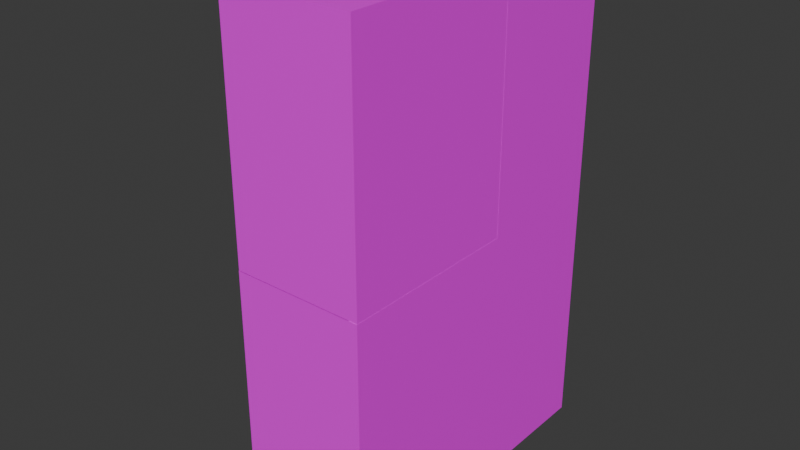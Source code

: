 # Source: Armario_de_Roupa.blend  (saved by Blender 5.0.119; exported with 4.5.12 LTS)
import bpy
from mathutils import Matrix  # noqa: F401  (used for matrix-valued properties, if any)

bpy.ops.wm.read_factory_settings(use_empty=True)
scene = bpy.context.scene
scene.name = 'Scene'

# ---- collections
col_collection = bpy.data.collections.new('Collection'); scene.collection.children.link(col_collection)

# ---- images (referenced by path relative to the original .blend; pixels are not part of the script)
import os
ASSET_DIR = os.environ.get("B2B_ASSET_DIR", "")  # directory of the original .blend (textures are referenced by path, not embedded)
HERE = os.path.dirname(os.path.abspath(__file__))  # packed textures are extracted next to this script under _unpacked/

def load_image(name, relpath, width, height, colorspace="sRGB"):
    """Load a texture the original file referenced (path relative to the .blend, or extracted next to this script)."""
    p = next((c for c in (os.path.join(HERE, relpath), os.path.join(ASSET_DIR, relpath)) if relpath and os.path.exists(c)), "")
    if p:
        img = bpy.data.images.load(p, check_existing=True)
        img.name = name
    else:  # same state as the original file: an image datablock whose file is absent (Cycles renders it pink)
        img = bpy.data.images.new(name, width, height)
        img.source = "FILE"
        img.filepath = "//" + (relpath or name)
    img.colorspace_settings.name = colorspace
    return img
img_armario_base_color = load_image('Armario Base Color', 'Armario Base Color.png', 1024, 1024, 'sRGB')
img_suporte_base_color = load_image('Suporte Base Color', 'Suporte Base Color.png', 1024, 1024, 'sRGB')
img_cabide_base_color = load_image('Cabide Base Color', 'Cabide Base Color.png', 1024, 1024, 'sRGB')
img_cabide_2_base_color = load_image('Cabide 2 Base Color', 'Cabide 2 Base Color.png', 1024, 1024, 'sRGB')
img_cabide_3_base_color = load_image('Cabide 3 Base Color', 'Cabide 3 Base Color.png', 1024, 1024, 'sRGB')
img_camisa_1_base_color = load_image('Camisa 1 Base Color', 'Camisa 1 Base Color.png', 1024, 1024, 'sRGB')
img_camisa_2_base_color = load_image('Camisa 2 Base Color', 'Camisa 2 Base Color.png', 1024, 1024, 'sRGB')
img_camisa_3_base_color = load_image('Camisa 3 Base Color', 'Camisa 3 Base Color.png', 1024, 1024, 'sRGB')

# ---- materials (node trees are filled in below, after node groups)
mat_material = bpy.data.materials.new('Material')
mat_material_004 = bpy.data.materials.new('Material.004')
mat_material_007 = bpy.data.materials.new('Material.007')
mat_material_006 = bpy.data.materials.new('Material.006')
mat_material_005 = bpy.data.materials.new('Material.005')
mat_material_002 = bpy.data.materials.new('Material.002')
mat_material_003 = bpy.data.materials.new('Material.003')
mat_material_001 = bpy.data.materials.new('Material.001')

# ---- material node trees
mat_material.use_nodes = True; mat_material.node_tree.nodes.clear()
_N = mat_material.node_tree.nodes; _L = mat_material.node_tree.links
n0 = _N.new('ShaderNodeBsdfPrincipled'); n0.name = 'Principled BSDF'; n0.location = (-200, 100)
n1 = _N.new('ShaderNodeOutputMaterial'); n1.name = 'Material Output'; n1.location = (200, 100)
n2 = _N.new('ShaderNodeTexImage'); n2.name = 'Image Texture'; n2.location = (-490, 75)
n2.image = img_armario_base_color
n2.interpolation = 'Closest'
_L.new(n0.outputs[0], n1.inputs[0])
_L.new(n2.outputs[0], n0.inputs[0])
n1.is_active_output = True
mat_material_004.use_nodes = True; mat_material_004.node_tree.nodes.clear()
_N = mat_material_004.node_tree.nodes; _L = mat_material_004.node_tree.links
n0 = _N.new('ShaderNodeBsdfPrincipled'); n0.name = 'Principled BSDF'; n0.location = (-200, 100)
n1 = _N.new('ShaderNodeOutputMaterial'); n1.name = 'Material Output'; n1.location = (200, 100)
n2 = _N.new('ShaderNodeTexImage'); n2.name = 'Image Texture'; n2.location = (-490, 75)
n2.image = img_suporte_base_color
n2.interpolation = 'Closest'
_L.new(n0.outputs[0], n1.inputs[0])
_L.new(n2.outputs[0], n0.inputs[0])
n1.is_active_output = True
mat_material_007.use_nodes = True; mat_material_007.node_tree.nodes.clear()
_N = mat_material_007.node_tree.nodes; _L = mat_material_007.node_tree.links
n0 = _N.new('ShaderNodeBsdfPrincipled'); n0.name = 'Principled BSDF'; n0.location = (-200, 100)
n1 = _N.new('ShaderNodeOutputMaterial'); n1.name = 'Material Output'; n1.location = (200, 100)
n2 = _N.new('ShaderNodeTexImage'); n2.name = 'Image Texture'; n2.location = (-490, 75)
n2.image = img_cabide_base_color
_L.new(n0.outputs[0], n1.inputs[0])
_L.new(n2.outputs[0], n0.inputs[0])
n1.is_active_output = True
mat_material_006.use_nodes = True; mat_material_006.node_tree.nodes.clear()
_N = mat_material_006.node_tree.nodes; _L = mat_material_006.node_tree.links
n0 = _N.new('ShaderNodeBsdfPrincipled'); n0.name = 'Principled BSDF'; n0.location = (-200, 100)
n1 = _N.new('ShaderNodeOutputMaterial'); n1.name = 'Material Output'; n1.location = (200, 100)
n2 = _N.new('ShaderNodeTexImage'); n2.name = 'Image Texture'; n2.location = (-490, 75)
n2.image = img_cabide_2_base_color
_L.new(n0.outputs[0], n1.inputs[0])
_L.new(n2.outputs[0], n0.inputs[0])
n1.is_active_output = True
mat_material_005.use_nodes = True; mat_material_005.node_tree.nodes.clear()
_N = mat_material_005.node_tree.nodes; _L = mat_material_005.node_tree.links
n0 = _N.new('ShaderNodeBsdfPrincipled'); n0.name = 'Principled BSDF'; n0.location = (-200, 100)
n1 = _N.new('ShaderNodeOutputMaterial'); n1.name = 'Material Output'; n1.location = (200, 100)
n2 = _N.new('ShaderNodeTexImage'); n2.name = 'Image Texture'; n2.location = (-490, 75)
n2.image = img_cabide_3_base_color
_L.new(n0.outputs[0], n1.inputs[0])
_L.new(n2.outputs[0], n0.inputs[0])
n1.is_active_output = True
mat_material_002.use_nodes = True; mat_material_002.node_tree.nodes.clear()
_N = mat_material_002.node_tree.nodes; _L = mat_material_002.node_tree.links
n0 = _N.new('ShaderNodeBsdfPrincipled'); n0.name = 'Principled BSDF'; n0.location = (-200, 100)
n1 = _N.new('ShaderNodeOutputMaterial'); n1.name = 'Material Output'; n1.location = (200, 100)
n2 = _N.new('ShaderNodeTexImage'); n2.name = 'Image Texture'; n2.location = (-490, 75)
n2.image = img_camisa_1_base_color
n2.interpolation = 'Closest'
_L.new(n0.outputs[0], n1.inputs[0])
_L.new(n2.outputs[0], n0.inputs[0])
n1.is_active_output = True
mat_material_003.use_nodes = True; mat_material_003.node_tree.nodes.clear()
_N = mat_material_003.node_tree.nodes; _L = mat_material_003.node_tree.links
n0 = _N.new('ShaderNodeBsdfPrincipled'); n0.name = 'Principled BSDF'; n0.location = (-200, 100)
n1 = _N.new('ShaderNodeOutputMaterial'); n1.name = 'Material Output'; n1.location = (200, 100)
n2 = _N.new('ShaderNodeTexImage'); n2.name = 'Image Texture'; n2.location = (-490, 75)
n2.image = img_camisa_2_base_color
n2.interpolation = 'Closest'
_L.new(n0.outputs[0], n1.inputs[0])
_L.new(n2.outputs[0], n0.inputs[0])
n1.is_active_output = True
mat_material_001.use_nodes = True; mat_material_001.node_tree.nodes.clear()
_N = mat_material_001.node_tree.nodes; _L = mat_material_001.node_tree.links
n0 = _N.new('ShaderNodeBsdfPrincipled'); n0.name = 'Principled BSDF'; n0.location = (-200, 100)
n1 = _N.new('ShaderNodeOutputMaterial'); n1.name = 'Material Output'; n1.location = (200, 100)
n2 = _N.new('ShaderNodeTexImage'); n2.name = 'Image Texture'; n2.location = (-490, 75)
n2.image = img_camisa_3_base_color
n2.interpolation = 'Closest'
_L.new(n0.outputs[0], n1.inputs[0])
_L.new(n2.outputs[0], n0.inputs[0])
n1.is_active_output = True

# ---- world
world_world = bpy.data.worlds.new('World'); scene.world = world_world
world_world.use_nodes = True; world_world.node_tree.nodes.clear()
_N = world_world.node_tree.nodes; _L = world_world.node_tree.links
n0 = _N.new('ShaderNodeOutputWorld'); n0.name = 'World Output'; n0.location = (300, 300)
n1 = _N.new('ShaderNodeBackground'); n1.name = 'Background'; n1.location = (10, 300)
n1.inputs[0].default_value = (0.05088, 0.05088, 0.05088, 1.0)
_L.new(n1.outputs[0], n0.inputs[0])
n0.is_active_output = True
world_world.color = (0.05088, 0.05088, 0.05088)
world_world.use_sun_shadow = False
world_world.sun_shadow_jitter_overblur = 0.0

# ---- meshes
me_cube_001 = bpy.data.meshes.new('Cube.001')
me_cube_001.from_pydata([(-1.0, -1.0, -1.0), (-1.0, -1.0, 3.014), (-1.0, 1.0, -1.0), (-1.0, 1.0, 3.014), (1.0, -1.0, -1.0), (1.0, -1.0, 3.014), (1.0, 1.0, -1.0), (1.0, 1.0, 3.014), (-1.0, -1.0, 0.9274), (-1.0, -1.0, 1.132), (-1.0, 1.0, 1.132), (-1.0, 1.0, 0.9274), (1.0, 1.0, 1.132), (1.0, 1.0, 0.9274), (1.0, -1.0, 1.132), (1.0, -1.0, 0.9274), (-1.0, -1.0, 3.169), (-1.0, 1.0, 3.169), (1.0, 1.0, 3.169), (1.0, -1.0, 3.169), (-1.0, -4.005, 1.132), (-1.0, -4.005, 3.014), (1.0, -4.005, 0.9274), (1.0, -4.005, -1.0), (-1.0, -4.005, -1.0), (1.0, -4.005, 3.014), (-1.0, -4.005, 0.9274), (1.0, -4.005, 1.132), (-1.0, 1.215, 0.9274), (-1.0, 1.215, -1.0), (1.0, 1.215, -1.0), (-1.0, 1.215, 3.014), (1.0, 1.215, 3.014), (1.0, 1.215, 0.9274), (-1.0, 1.215, 1.132), (1.0, 1.215, 1.132), (-1.0, 1.0, -1.199), (-1.0, -1.0, -1.199), (1.0, 1.0, -1.199), (1.0, -1.0, -1.199), (-1.0, -4.005, -1.199), (1.0, -4.005, -1.199), (1.0, 1.215, -1.199), (-1.0, 1.215, -1.199), (1.142, 1.0, 0.9274), (1.142, 1.0, -1.0), (1.142, -1.0, -1.0), (1.142, 1.0, 3.014), (1.142, -1.0, 3.014), (1.142, -1.0, 0.9274), (1.142, 1.0, -1.199), (1.142, 1.0, 1.132), (1.142, -1.0, 1.132), (1.142, 1.0, 3.169), (1.142, -1.0, 3.169), (1.142, -4.005, 0.9274), (1.142, -4.005, -1.0), (1.142, -4.005, 3.014), (1.142, -4.005, 1.132), (1.142, 1.215, 0.9274), (1.142, 1.215, -1.0), (1.142, 1.215, 3.014), (1.142, 1.215, 1.132), (1.142, -1.0, -1.199), (1.142, -4.005, -1.199), (1.142, 1.215, -1.199), (1.0, -4.0, 3.014), (-1.0, -4.0, 3.014), (1.0, -4.0, 3.184), (-1.0, -4.0, 3.184), (-1.0, 1.215, 3.014), (1.0, 1.215, 3.014), (-1.0, 1.215, 3.169), (1.0, 1.215, 3.169), (1.142, 1.0, 3.014), (1.142, 1.0, 3.169), (1.142, 1.215, 3.014), (1.142, 1.215, 3.169), (1.14, -1.0, 3.014), (1.14, -1.0, 3.169), (1.14, -4.0, 3.014), (1.14, -4.0, 3.169), (1.0, -1.0, 6.995), (1.142, -1.0, 6.995), (1.142, 1.0, 6.995), (1.0, 1.0, 6.995), (1.0, -4.0, 6.995), (1.0, 1.215, 6.995), (1.142, 1.215, 6.995), (1.142, 1.0, 6.995), (1.14, -1.0, 6.995), (1.14, -4.0, 6.995), (1.0, -4.0, 6.995), (-1.0, -4.0, 6.995), (-1.0, -3.888, 3.205), (-1.0, -3.888, 3.014), (1.0, -3.888, 3.014), (1.0, -3.888, 3.205), (1.14, -3.888, 3.014), (1.14, -3.888, 3.169), (1.0, -3.888, 6.995), (1.14, -3.888, 6.995), (-1.0, -3.888, 6.995), (1.0, -3.888, 6.995), (-1.0, 1.0, 6.991), (1.0, 1.0, 6.991), (-1.0, 1.215, 6.991), (1.0, 1.215, 6.991), (-1.0, 1.0, 6.89), (-1.0, 1.215, 6.89), (1.0, 1.215, 6.89), (1.0, 1.0, 6.89), (1.0, -4.0, 6.891), (-1.0, -4.0, 6.891), (1.0, -3.888, 6.891), (-1.0, -3.888, 6.891)], [], [(10, 34, 28, 11), (23, 41, 64, 56), (0, 2, 36, 37), (29, 30, 42, 43), (17, 72, 70, 3), (9, 20, 21, 1), (0, 24, 26, 8), (27, 22, 55, 58), (38, 42, 65, 50), (33, 59, 60, 30), (25, 27, 58, 57), (8, 9, 10, 11), (13, 15, 8, 11), (14, 12, 10, 9), (18, 17, 16, 19), (5, 48, 54, 19), (1, 16, 17, 3), (95, 67, 69, 94), (27, 25, 21, 20), (23, 22, 26, 24), (22, 27, 20, 26), (41, 39, 63, 64), (8, 26, 20, 9), (95, 96, 66, 67), (7, 47, 61, 32), (18, 7, 47, 53), (34, 31, 32, 35), (29, 28, 33, 30), (28, 34, 35, 33), (35, 62, 59, 33), (5, 25, 57, 48), (7, 3, 31, 32), (3, 31, 34, 10), (11, 28, 29, 2), (7, 3, 10, 12), (6, 13, 11, 2), (39, 41, 40, 37), (36, 38, 39, 37), (36, 43, 42, 38), (32, 61, 62, 35), (23, 24, 40, 41), (2, 29, 43, 36), (24, 0, 37, 40), (42, 30, 60, 65), (2, 0, 4, 6), (4, 0, 24, 23), (51, 47, 48, 52), (45, 44, 49, 46), (44, 51, 52, 49), (45, 60, 59, 44), (44, 59, 62, 51), (47, 53, 54, 48), (52, 58, 55, 49), (49, 55, 56, 46), (48, 57, 58, 52), (60, 45, 50, 65), (51, 62, 61, 47), (45, 46, 63, 50), (46, 56, 64, 63), (22, 23, 56, 55), (39, 38, 50, 63), (54, 53, 84, 83), (13, 6, 4, 15), (19, 18, 12, 14), (5, 4, 23, 25), (66, 68, 69, 67), (94, 69, 68, 97), (96, 66, 80, 98), (70, 72, 73, 71), (109, 108, 104, 106), (3, 7, 71, 70), (71, 73, 77, 76), (74, 76, 77, 75), (7, 71, 76, 74), (18, 7, 74, 75), (75, 77, 88, 89), (99, 81, 80, 98), (66, 80, 81, 68), (19, 5, 78, 79), (19, 54, 83, 82), (3, 7, 5, 1), (82, 83, 84, 85), (87, 85, 89, 88), (100, 101, 90, 82), (18, 19, 82, 85), (18, 75, 89, 85), (68, 81, 91, 86), (53, 18, 85, 84), (77, 73, 87, 88), (99, 79, 90, 101), (97, 68, 86, 100), (79, 19, 82, 90), (73, 18, 85, 87), (112, 92, 93, 113), (19, 97, 100, 82), (81, 99, 101, 91), (86, 91, 101, 100), (79, 99, 98, 78), (5, 96, 98, 78), (16, 94, 97, 19), (1, 5, 96, 95), (1, 95, 94, 16), (114, 115, 102, 103), (92, 103, 102, 93), (113, 93, 102, 115), (105, 107, 106, 104), (110, 109, 106, 107), (111, 110, 107, 105), (108, 111, 105, 104), (103, 105, 104, 102), (17, 18, 111, 108), (18, 73, 110, 111), (73, 72, 109, 110), (72, 17, 108, 109), (69, 113, 115, 94), (97, 94, 115, 114), (68, 112, 113, 69), (108, 111, 114, 115), (102, 104, 108, 115)])
_uv = me_cube_001.uv_layers.new(name='UVMap')
_uv.uv.foreach_set('vector', [0.3565, 0.3129, 0.3565, 0.3037, 0.3653, 0.3037, 0.3653, 0.3129, 0.704, 0.1891, 0.704, 0.1976, 0.698, 0.1976, 0.698, 0.1891, 0.4476, 0.3983, 0.4476, 0.3129, 0.456, 0.3129, 0.456, 0.3983, 0.01776, 0.8327, 0.1032, 0.8327, 0.1032, 0.8412, 0.01776, 0.8412, 0.02438, 0.6167, 0.02438, 0.6258, 0.01776, 0.6258, 0.01776, 0.6167, 0.3565, 0.3983, 0.3565, 0.5265, 0.2762, 0.5265, 0.2762, 0.3983, 0.4476, 0.3983, 0.4476, 0.5265, 0.3653, 0.5265, 0.3653, 0.3983, 0.704, 0.09813, 0.704, 0.1068, 0.698, 0.1068, 0.698, 0.09813, 0.4976, 0.7243, 0.4976, 0.7334, 0.4916, 0.7334, 0.4916, 0.7243, 0.1032, 0.7504, 0.1092, 0.7504, 0.1092, 0.8327, 0.1032, 0.8327, 0.704, 0.01776, 0.704, 0.09813, 0.698, 0.09813, 0.698, 0.01776, 0.3653, 0.3983, 0.3565, 0.3983, 0.3565, 0.3129, 0.3653, 0.3129, 0.577, 0.8544, 0.4916, 0.8544, 0.4916, 0.769, 0.577, 0.769, 0.3616, 0.8967, 0.2762, 0.8967, 0.2762, 0.8113, 0.3616, 0.8113, 0.7395, 0.5106, 0.8249, 0.5106, 0.8249, 0.596, 0.7395, 0.596, 0.4478, 0.7321, 0.4418, 0.7321, 0.4418, 0.7255, 0.4478, 0.7255, 0.01776, 0.5313, 0.02438, 0.5313, 0.02438, 0.6167, 0.01776, 0.6167, 0.01776, 0.4079, 0.01776, 0.4032, 0.02502, 0.4032, 0.02591, 0.4079, 0.704, 0.09813, 0.704, 0.01776, 0.7894, 0.01776, 0.7894, 0.09813, 0.704, 0.1891, 0.704, 0.1068, 0.7894, 0.1068, 0.7894, 0.1891, 0.704, 0.1068, 0.704, 0.09813, 0.7894, 0.09813, 0.7894, 0.1068, 0.4976, 0.5106, 0.4976, 0.6389, 0.4916, 0.6389, 0.4916, 0.5106, 0.3653, 0.3983, 0.3653, 0.5265, 0.3565, 0.5265, 0.3565, 0.3983, 0.7039, 0.5153, 0.6185, 0.5153, 0.6185, 0.5106, 0.7039, 0.5106, 0.5404, 0.2325, 0.5344, 0.2325, 0.5344, 0.2233, 0.5404, 0.2233, 0.9033, 0.4158, 0.9033, 0.4224, 0.8972, 0.4224, 0.8972, 0.4158, 0.01776, 0.7417, 0.01776, 0.6614, 0.1032, 0.6614, 0.1032, 0.7417, 0.01776, 0.8327, 0.01776, 0.7504, 0.1032, 0.7504, 0.1032, 0.8327, 0.01776, 0.7504, 0.01776, 0.7417, 0.1032, 0.7417, 0.1032, 0.7504, 0.1032, 0.7417, 0.1092, 0.7417, 0.1092, 0.7504, 0.1032, 0.7504, 0.9448, 0.2524, 0.9448, 0.3807, 0.9388, 0.3807, 0.9388, 0.2524, 0.6185, 0.7241, 0.7039, 0.7241, 0.7039, 0.7333, 0.6185, 0.7333, 0.2762, 0.3129, 0.2762, 0.3037, 0.3565, 0.3037, 0.3565, 0.3129, 0.3653, 0.3129, 0.3653, 0.3037, 0.4476, 0.3037, 0.4476, 0.3129, 0.8604, 0.8378, 0.8604, 0.7524, 0.9407, 0.7524, 0.9407, 0.8378, 0.9427, 0.596, 0.8604, 0.596, 0.8604, 0.5106, 0.9427, 0.5106, 0.4976, 0.6389, 0.4976, 0.5106, 0.583, 0.5106, 0.583, 0.6389, 0.583, 0.7243, 0.4976, 0.7243, 0.4976, 0.6389, 0.583, 0.6389, 0.583, 0.7243, 0.583, 0.7334, 0.4976, 0.7334, 0.4976, 0.7243, 0.1032, 0.6614, 0.1092, 0.6614, 0.1092, 0.7417, 0.1032, 0.7417, 0.704, 0.1891, 0.7894, 0.1891, 0.7894, 0.1976, 0.704, 0.1976, 0.4476, 0.3129, 0.4476, 0.3037, 0.456, 0.3037, 0.456, 0.3129, 0.4476, 0.5265, 0.4476, 0.3983, 0.456, 0.3983, 0.456, 0.5265, 0.1032, 0.8412, 0.1032, 0.8327, 0.1092, 0.8327, 0.1092, 0.8412, 0.3616, 0.5621, 0.3616, 0.6475, 0.2762, 0.6475, 0.2762, 0.5621, 0.2762, 0.6475, 0.3616, 0.6475, 0.3616, 0.7758, 0.2762, 0.7758, 0.02696, 0.2681, 0.02696, 0.1878, 0.1124, 0.1878, 0.1124, 0.2681, 0.02696, 0.3591, 0.02696, 0.2768, 0.1124, 0.2768, 0.1124, 0.3591, 0.02696, 0.2768, 0.02696, 0.2681, 0.1124, 0.2681, 0.1124, 0.2768, 0.02696, 0.3591, 0.01776, 0.3591, 0.01776, 0.2768, 0.02696, 0.2768, 0.02696, 0.2768, 0.01776, 0.2768, 0.01776, 0.2681, 0.02696, 0.2681, 0.02696, 0.1878, 0.02696, 0.1812, 0.1124, 0.1812, 0.1124, 0.1878, 0.1124, 0.2681, 0.2407, 0.2681, 0.2407, 0.2768, 0.1124, 0.2768, 0.1124, 0.2768, 0.2407, 0.2768, 0.2407, 0.3591, 0.1124, 0.3591, 0.1124, 0.1878, 0.2407, 0.1878, 0.2407, 0.2681, 0.1124, 0.2681, 0.01776, 0.3591, 0.02696, 0.3591, 0.02696, 0.3676, 0.01776, 0.3676, 0.02696, 0.2681, 0.01776, 0.2681, 0.01776, 0.1878, 0.02696, 0.1878, 0.02696, 0.3591, 0.1124, 0.3591, 0.1124, 0.3676, 0.02696, 0.3676, 0.1124, 0.3591, 0.2407, 0.3591, 0.2407, 0.3676, 0.1124, 0.3676, 0.704, 0.1068, 0.704, 0.1891, 0.698, 0.1891, 0.698, 0.1068, 0.4976, 0.6389, 0.4976, 0.7243, 0.4916, 0.7243, 0.4916, 0.6389, 0.1124, 0.1812, 0.02696, 0.1812, 0.02696, 0.01776, 0.1124, 0.01776, 0.8604, 0.6315, 0.9427, 0.6315, 0.9427, 0.7169, 0.8604, 0.7169, 0.4043, 0.1812, 0.4897, 0.1812, 0.4897, 0.2681, 0.4043, 0.2681, 0.6199, 0.3037, 0.6199, 0.475, 0.4916, 0.475, 0.4916, 0.3037, 0.8309, 0.1878, 0.8309, 0.1805, 0.9163, 0.1805, 0.9163, 0.1878, 0.8249, 0.7193, 0.8249, 0.724, 0.7395, 0.724, 0.7395, 0.7193, 0.9578, 0.1411, 0.9578, 0.1459, 0.9519, 0.1459, 0.9519, 0.1411, 0.1447, 0.8314, 0.1447, 0.8247, 0.2301, 0.8247, 0.2301, 0.8314, 0.1833, 0.6258, 0.1833, 0.6167, 0.1876, 0.6167, 0.1876, 0.6258, 0.1539, 0.8669, 0.1539, 0.9523, 0.1447, 0.9523, 0.1447, 0.8669, 0.2301, 0.8314, 0.2301, 0.8247, 0.2362, 0.8247, 0.2362, 0.8314, 0.2325, 0.5732, 0.2233, 0.5732, 0.2233, 0.5665, 0.2325, 0.5665, 0.582, 0.2233, 0.582, 0.2325, 0.5759, 0.2325, 0.5759, 0.2233, 0.9033, 0.4158, 0.9033, 0.4224, 0.8972, 0.4224, 0.8972, 0.4158, 0.2325, 0.5665, 0.2233, 0.5665, 0.2233, 0.4032, 0.2325, 0.4032, 0.6577, 0.1812, 0.6625, 0.1812, 0.6625, 0.1878, 0.6577, 0.1878, 0.8309, 0.1878, 0.825, 0.1878, 0.825, 0.1812, 0.8309, 0.1805, 0.4478, 0.7255, 0.4478, 0.7321, 0.4419, 0.7321, 0.4419, 0.7255, 0.4478, 0.7255, 0.4418, 0.7255, 0.4418, 0.5621, 0.4478, 0.5621, 0.7039, 0.7241, 0.6185, 0.7241, 0.6185, 0.6387, 0.7039, 0.6387, 0.1955, 0.9523, 0.1894, 0.9523, 0.1894, 0.8669, 0.1955, 0.8669, 0.2293, 0.6087, 0.2293, 0.6179, 0.2233, 0.6179, 0.2233, 0.6087, 0.9822, 0.8757, 0.9763, 0.8757, 0.9763, 0.7524, 0.9822, 0.7524, 0.4897, 0.1812, 0.4043, 0.1812, 0.4043, 0.01776, 0.4897, 0.01776, 0.9033, 0.4158, 0.8972, 0.4158, 0.8972, 0.2524, 0.9033, 0.2524, 0.8309, 0.1805, 0.825, 0.1812, 0.825, 0.01776, 0.8309, 0.01776, 0.4031, 0.9242, 0.3971, 0.9242, 0.3971, 0.7608, 0.4031, 0.7608, 0.2362, 0.8247, 0.2301, 0.8247, 0.2301, 0.6614, 0.2362, 0.6614, 0.6577, 0.1812, 0.5344, 0.1812, 0.5344, 0.01776, 0.6577, 0.01776, 0.281, 0.1796, 0.2762, 0.1805, 0.2762, 0.01776, 0.281, 0.01776, 0.4478, 0.931, 0.4418, 0.931, 0.4418, 0.7676, 0.4478, 0.7676, 0.4988, 0.1812, 0.4897, 0.1812, 0.4897, 0.01776, 0.4988, 0.01776, 0.8309, 0.02223, 0.8309, 0.01778, 0.9163, 0.01778, 0.9163, 0.02223, 0.4043, 0.1812, 0.281, 0.1796, 0.281, 0.01776, 0.4043, 0.01776, 0.6625, 0.1812, 0.6577, 0.1812, 0.6577, 0.01776, 0.6625, 0.01776, 0.9822, 0.8805, 0.9763, 0.8805, 0.9763, 0.8757, 0.9822, 0.8757, 0.5344, 0.1812, 0.6577, 0.1812, 0.6577, 0.1878, 0.5344, 0.1878, 0.9578, 0.01776, 0.9578, 0.1411, 0.9519, 0.1411, 0.9519, 0.01776, 0.8249, 0.596, 0.8249, 0.7193, 0.7395, 0.7193, 0.7395, 0.596, 0.7039, 0.6387, 0.6185, 0.6387, 0.6185, 0.5153, 0.7039, 0.5153, 0.01776, 0.5313, 0.01776, 0.4079, 0.02591, 0.4079, 0.02438, 0.5313, 0.7039, 0.7732, 0.6185, 0.7732, 0.6185, 0.7688, 0.7039, 0.7688, 0.6554, 0.475, 0.6554, 0.4703, 0.7408, 0.4703, 0.7408, 0.475, 0.1833, 0.4032, 0.1878, 0.4032, 0.1877, 0.4079, 0.1833, 0.4079, 0.6554, 0.2615, 0.6554, 0.2524, 0.7408, 0.2524, 0.7408, 0.2615, 0.2301, 0.6658, 0.1447, 0.6658, 0.1447, 0.6615, 0.2301, 0.6615, 0.4063, 0.5664, 0.3971, 0.5664, 0.3971, 0.5621, 0.4063, 0.5621, 0.8249, 0.7639, 0.7395, 0.7639, 0.7395, 0.7596, 0.8249, 0.7596, 0.6554, 0.4703, 0.6554, 0.2615, 0.7408, 0.2615, 0.7408, 0.4703, 0.8249, 0.9228, 0.7395, 0.9228, 0.7395, 0.7639, 0.8249, 0.7639, 0.4063, 0.7253, 0.3971, 0.7253, 0.3971, 0.5664, 0.4063, 0.5664, 0.2301, 0.8247, 0.1447, 0.8247, 0.1447, 0.6658, 0.2301, 0.6658, 0.02438, 0.6258, 0.02438, 0.6167, 0.1833, 0.6167, 0.1833, 0.6258, 0.02502, 0.4032, 0.1833, 0.4032, 0.1833, 0.4079, 0.02591, 0.4079, 0.7039, 0.9306, 0.6185, 0.9306, 0.6185, 0.7732, 0.7039, 0.7732, 0.8309, 0.1805, 0.8309, 0.02223, 0.9163, 0.02223, 0.9163, 0.1805, 0.8617, 0.4611, 0.7763, 0.4611, 0.7763, 0.2524, 0.8617, 0.2524, 0.1877, 0.4079, 0.1876, 0.6167, 0.1833, 0.6167, 0.1833, 0.4079])
me_cube_001.materials.append(mat_material)
me_cube_001.update()
me_cube_002 = bpy.data.meshes.new('Cube.002')
me_cube_002.from_pydata([(-1.0, -1.0, -1.0), (-1.0, -1.0, 1.0), (-1.0, 1.0, -1.0), (-1.0, 1.0, 1.0), (1.0, -1.0, -1.0), (1.0, -1.0, 1.0), (1.0, 1.0, -1.0), (1.0, 1.0, 1.0)], [], [(0, 1, 3, 2), (2, 3, 7, 6), (6, 7, 5, 4), (4, 5, 1, 0), (2, 6, 4, 0), (7, 3, 1, 5)])
_uv = me_cube_002.uv_layers.new(name='UVMap')
_uv.uv.foreach_set('vector', [0.3239, 0.3239, 0.009434, 0.3239, 0.009434, 0.009434, 0.3239, 0.009434, 0.3239, 0.6572, 0.009434, 0.6572, 0.009434, 0.3428, 0.3239, 0.3428, 0.6572, 0.3239, 0.3428, 0.3239, 0.3428, 0.009434, 0.6572, 0.009434, 0.6572, 0.6572, 0.3428, 0.6572, 0.3428, 0.3428, 0.6572, 0.3428, 0.3239, 0.6761, 0.3239, 0.9906, 0.009434, 0.9906, 0.009434, 0.6761, 0.6572, 0.6761, 0.6572, 0.9906, 0.3428, 0.9906, 0.3428, 0.6761])
me_cube_002.materials.append(mat_material_004)
me_cube_002.update()
me_cylinder = bpy.data.meshes.new('Cylinder')
me_cylinder.from_pydata([(0.0, 0.28, -0.1), (0.0, 0.28, 0.1), (0.5423, -0.14, -0.2237), (0.5423, -0.14, 0.2237), (-0.5423, -0.14, -0.2237), (-0.5423, -0.14, 0.2237), (0.0, 0.06196, -0.2237), (0.0, 0.06196, 0.2237)], [], [(0, 1, 3, 2), (6, 7, 5, 4), (3, 1, 5, 7), (4, 5, 1, 0), (0, 2, 6, 4), (2, 3, 7, 6)])
_uv = me_cylinder.uv_layers.new(name='UVMap')
_uv.uv.foreach_set('vector', [0.07601, 0.6173, 0.1851, 0.6173, 0.2525, 0.9914, 0.008569, 0.9914, 0.5079, 0.2473, 0.7519, 0.2473, 0.7519, 0.563, 0.5079, 0.563, 0.2582, 0.008569, 0.4908, 0.3044, 0.2582, 0.6002, 0.3541, 0.3044, 0.2697, 0.6173, 0.5136, 0.6173, 0.4462, 0.9914, 0.3371, 0.9914, 0.2411, 0.3044, 0.008569, 0.6002, 0.1044, 0.3044, 0.008569, 0.008569, 0.5079, 0.008569, 0.7519, 0.008569, 0.7519, 0.2473, 0.5079, 0.2473])
me_cylinder.materials.append(mat_material_007)
me_cylinder.update()
me_cylinder_001 = bpy.data.meshes.new('Cylinder.001')
me_cylinder_001.from_pydata([(0.0, 0.28, -0.1), (0.0, 0.28, 0.1), (0.4132, -0.14, -0.1704), (0.4132, -0.14, 0.1704), (-0.4132, -0.14, -0.1704), (-0.4132, -0.14, 0.1704), (0.0, 0.02894, -0.1704), (0.0, 0.02894, 0.1704)], [], [(0, 1, 3, 2), (6, 7, 5, 4), (3, 1, 5, 7), (4, 5, 1, 0), (0, 2, 6, 4), (2, 3, 7, 6)])
_uv = me_cylinder_001.uv_layers.new(name='UVMap')
_uv.uv.foreach_set('vector', [0.3196, 0.4477, 0.4616, 0.4477, 0.5116, 0.866, 0.2696, 0.866, 0.009195, 0.6738, 0.2512, 0.6738, 0.2512, 0.9908, 0.009195, 0.9908, 0.8675, 0.009195, 0.8675, 0.4293, 0.4475, 0.419, 0.7382, 0.2968, 0.5299, 0.4477, 0.7719, 0.4477, 0.7219, 0.866, 0.5799, 0.866, 0.4291, 0.009194, 0.4291, 0.4293, 0.2998, 0.1417, 0.009195, 0.01942, 0.009195, 0.4477, 0.2512, 0.4477, 0.2512, 0.6738, 0.009195, 0.6738])
me_cylinder_001.materials.append(mat_material_006)
me_cylinder_001.update()
me_cylinder_002 = bpy.data.meshes.new('Cylinder.002')
me_cylinder_002.from_pydata([(0.0, 0.28, -0.1), (0.0, 0.28, 0.1), (0.8628, -0.14, -0.1), (0.8628, -0.14, 0.1), (-0.8628, -0.14, -0.1), (-0.8628, -0.14, 0.1), (0.0, 0.03863, -0.1), (0.0, 0.03863, 0.1)], [], [(0, 1, 3, 2), (6, 7, 5, 4), (3, 1, 5, 7), (4, 5, 1, 0), (0, 2, 6, 4), (2, 3, 7, 6)])
_uv = me_cylinder_002.uv_layers.new(name='UVMap')
_uv.uv.foreach_set('vector', [0.7637, 0.5552, 0.6497, 0.5552, 0.6497, 0.008116, 0.7637, 0.008116, 0.5195, 0.5, 0.6335, 0.5, 0.6335, 0.9919, 0.5195, 0.9919, 0.008116, 0.008116, 0.2476, 0.5, 0.008116, 0.9919, 0.11, 0.5, 0.7637, 0.8927, 0.6497, 0.8927, 0.6497, 0.5552, 0.7637, 0.5552, 0.5032, 0.5, 0.2638, 0.9919, 0.3656, 0.5, 0.2638, 0.008116, 0.5195, 0.008116, 0.6335, 0.008116, 0.6335, 0.5, 0.5195, 0.5])
me_cylinder_002.materials.append(mat_material_005)
me_cylinder_002.update()
me_plane = bpy.data.meshes.new('Plane')
me_plane.from_pydata([(-1.914, -1.203, -6.903e-08), (1.0, -1.0, 0.0), (-1.914, 1.203, -6.903e-08), (1.0, 1.0, 0.0), (0.3875, -1.043, -1.451e-08), (0.3875, 1.043, -1.451e-08), (0.6142, 1.643, -2.913e-08), (0.00166, 1.686, -4.364e-08), (0.6063, -1.613, -2.972e-08), (-0.006214, -1.655, -4.423e-08), (-1.914, -1.203, -0.1), (1.0, -1.0, -0.1), (-1.914, 1.203, -0.1), (1.0, 1.0, -0.1), (0.3875, -1.043, -0.1), (0.3875, 1.043, -0.1), (0.6142, 1.643, -0.1), (0.00166, 1.686, -0.1), (0.6063, -1.613, -0.1), (-0.006214, -1.655, -0.1)], [], [(4, 1, 3, 5), (0, 4, 5, 2), (5, 3, 6, 7), (1, 4, 9, 8), (14, 15, 13, 11), (10, 12, 15, 14), (15, 17, 16, 13), (11, 18, 19, 14), (0, 2, 12, 10), (3, 1, 11, 13), (2, 5, 15, 12), (4, 0, 10, 14), (7, 6, 16, 17), (6, 3, 13, 16), (5, 7, 17, 15), (8, 9, 19, 18), (9, 4, 14, 19), (1, 8, 18, 11)])
_uv = me_plane.uv_layers.new(name='UVMap')
_uv.uv.foreach_set('vector', [0.3783, 0.1062, 0.477, 0.113, 0.477, 0.4353, 0.3783, 0.4422, 0.00746, 0.08038, 0.3783, 0.1062, 0.3783, 0.4422, 0.00746, 0.4679, 0.3783, 0.4422, 0.477, 0.4353, 0.4149, 0.5389, 0.3162, 0.5458, 0.477, 0.113, 0.3783, 0.1062, 0.3149, 0.00746, 0.4136, 0.01432, 0.5906, 0.1062, 0.5906, 0.4422, 0.4919, 0.4353, 0.4919, 0.113, 0.9615, 0.08038, 0.9615, 0.4679, 0.5906, 0.4422, 0.5906, 0.1062, 0.5906, 0.4422, 0.6528, 0.5458, 0.5541, 0.5389, 0.4919, 0.4353, 0.4919, 0.113, 0.5554, 0.01432, 0.6541, 0.00746, 0.5906, 0.1062, 0.00746, 0.9483, 0.00746, 0.5607, 0.02357, 0.5607, 0.02357, 0.9483, 0.9764, 0.429, 0.9764, 0.1068, 0.9925, 0.1068, 0.9925, 0.429, 0.08564, 0.5607, 0.08564, 0.9325, 0.06952, 0.9325, 0.06952, 0.5607, 0.0546, 0.5607, 0.0546, 0.9325, 0.03849, 0.9325, 0.03849, 0.5607, 0.2098, 0.5607, 0.2098, 0.6597, 0.1936, 0.6597, 0.1936, 0.5607, 0.9764, 0.5321, 0.9764, 0.429, 0.9925, 0.429, 0.9925, 0.5321, 0.1167, 0.5607, 0.1167, 0.6638, 0.1006, 0.6638, 0.1006, 0.5607, 0.1787, 0.5607, 0.1787, 0.6597, 0.1626, 0.6597, 0.1626, 0.5607, 0.1477, 0.5607, 0.1477, 0.6601, 0.1316, 0.6601, 0.1316, 0.5607, 0.9764, 0.1068, 0.9764, 0.00746, 0.9925, 0.00746, 0.9925, 0.1068])
me_plane.materials.append(mat_material_002)
me_plane.update()
me_plane_001 = bpy.data.meshes.new('Plane.001')
me_plane_001.from_pydata([(-1.914, -1.203, -6.903e-08), (1.0, -1.0, 0.0), (-1.914, 1.203, -6.903e-08), (1.0, 1.0, 0.0), (0.3875, -1.043, -1.451e-08), (0.3875, 1.043, -1.451e-08), (0.6142, 1.643, -2.913e-08), (0.00166, 1.686, -4.364e-08), (0.6063, -1.613, -2.972e-08), (-0.006214, -1.655, -4.423e-08), (-1.914, -1.203, -0.1), (1.0, -1.0, -0.1), (-1.914, 1.203, -0.1), (1.0, 1.0, -0.1), (0.3875, -1.043, -0.1), (0.3875, 1.043, -0.1), (0.6142, 1.643, -0.1), (0.00166, 1.686, -0.1), (0.6063, -1.613, -0.1), (-0.006214, -1.655, -0.1)], [], [(4, 1, 3, 5), (0, 4, 5, 2), (5, 3, 6, 7), (1, 4, 9, 8), (14, 15, 13, 11), (10, 12, 15, 14), (15, 17, 16, 13), (11, 18, 19, 14), (0, 2, 12, 10), (3, 1, 11, 13), (2, 5, 15, 12), (4, 0, 10, 14), (7, 6, 16, 17), (6, 3, 13, 16), (5, 7, 17, 15), (8, 9, 19, 18), (9, 4, 14, 19), (1, 8, 18, 11)])
_uv = me_plane_001.uv_layers.new(name='UVMap')
_uv.uv.foreach_set('vector', [0.3783, 0.1062, 0.477, 0.113, 0.477, 0.4353, 0.3783, 0.4422, 0.00746, 0.08038, 0.3783, 0.1062, 0.3783, 0.4422, 0.00746, 0.4679, 0.3783, 0.4422, 0.477, 0.4353, 0.4149, 0.5389, 0.3162, 0.5458, 0.477, 0.113, 0.3783, 0.1062, 0.3149, 0.00746, 0.4136, 0.01432, 0.5906, 0.1062, 0.5906, 0.4422, 0.4919, 0.4353, 0.4919, 0.113, 0.9615, 0.08038, 0.9615, 0.4679, 0.5906, 0.4422, 0.5906, 0.1062, 0.5906, 0.4422, 0.6528, 0.5458, 0.5541, 0.5389, 0.4919, 0.4353, 0.4919, 0.113, 0.5554, 0.01432, 0.6541, 0.00746, 0.5906, 0.1062, 0.00746, 0.9483, 0.00746, 0.5607, 0.02357, 0.5607, 0.02357, 0.9483, 0.9764, 0.429, 0.9764, 0.1068, 0.9925, 0.1068, 0.9925, 0.429, 0.08564, 0.5607, 0.08564, 0.9325, 0.06952, 0.9325, 0.06952, 0.5607, 0.0546, 0.5607, 0.0546, 0.9325, 0.03849, 0.9325, 0.03849, 0.5607, 0.2098, 0.5607, 0.2098, 0.6597, 0.1936, 0.6597, 0.1936, 0.5607, 0.9764, 0.5321, 0.9764, 0.429, 0.9925, 0.429, 0.9925, 0.5321, 0.1167, 0.5607, 0.1167, 0.6638, 0.1006, 0.6638, 0.1006, 0.5607, 0.1787, 0.5607, 0.1787, 0.6597, 0.1626, 0.6597, 0.1626, 0.5607, 0.1477, 0.5607, 0.1477, 0.6601, 0.1316, 0.6601, 0.1316, 0.5607, 0.9764, 0.1068, 0.9764, 0.00746, 0.9925, 0.00746, 0.9925, 0.1068])
me_plane_001.materials.append(mat_material_003)
me_plane_001.update()
me_plane_002 = bpy.data.meshes.new('Plane.002')
me_plane_002.from_pydata([(-1.914, -1.203, -6.903e-08), (1.0, -1.0, 0.0), (-1.914, 1.203, -6.903e-08), (1.0, 1.0, 0.0), (0.3875, -1.043, -1.451e-08), (0.3875, 1.043, -1.451e-08), (0.6142, 1.643, -2.913e-08), (0.00166, 1.686, -4.364e-08), (0.6063, -1.613, -2.972e-08), (-0.006214, -1.655, -4.423e-08), (-1.914, -1.203, -0.1), (1.0, -1.0, -0.1), (-1.914, 1.203, -0.1), (1.0, 1.0, -0.1), (0.3875, -1.043, -0.1), (0.3875, 1.043, -0.1), (0.6142, 1.643, -0.1), (0.00166, 1.686, -0.1), (0.6063, -1.613, -0.1), (-0.006214, -1.655, -0.1)], [], [(4, 1, 3, 5), (0, 4, 5, 2), (5, 3, 6, 7), (1, 4, 9, 8), (14, 15, 13, 11), (10, 12, 15, 14), (15, 17, 16, 13), (11, 18, 19, 14), (0, 2, 12, 10), (3, 1, 11, 13), (2, 5, 15, 12), (4, 0, 10, 14), (7, 6, 16, 17), (6, 3, 13, 16), (5, 7, 17, 15), (8, 9, 19, 18), (9, 4, 14, 19), (1, 8, 18, 11)])
_uv = me_plane_002.uv_layers.new(name='UVMap')
_uv.uv.foreach_set('vector', [0.3783, 0.1062, 0.477, 0.113, 0.477, 0.4353, 0.3783, 0.4422, 0.00746, 0.08038, 0.3783, 0.1062, 0.3783, 0.4422, 0.00746, 0.4679, 0.3783, 0.4422, 0.477, 0.4353, 0.4149, 0.5389, 0.3162, 0.5458, 0.477, 0.113, 0.3783, 0.1062, 0.3149, 0.00746, 0.4136, 0.01432, 0.5906, 0.1062, 0.5906, 0.4422, 0.4919, 0.4353, 0.4919, 0.113, 0.9615, 0.08038, 0.9615, 0.4679, 0.5906, 0.4422, 0.5906, 0.1062, 0.5906, 0.4422, 0.6528, 0.5458, 0.5541, 0.5389, 0.4919, 0.4353, 0.4919, 0.113, 0.5554, 0.01432, 0.6541, 0.00746, 0.5906, 0.1062, 0.00746, 0.9483, 0.00746, 0.5607, 0.02357, 0.5607, 0.02357, 0.9483, 0.9764, 0.429, 0.9764, 0.1068, 0.9925, 0.1068, 0.9925, 0.429, 0.08564, 0.5607, 0.08564, 0.9325, 0.06952, 0.9325, 0.06952, 0.5607, 0.0546, 0.5607, 0.0546, 0.9325, 0.03849, 0.9325, 0.03849, 0.5607, 0.2098, 0.5607, 0.2098, 0.6597, 0.1936, 0.6597, 0.1936, 0.5607, 0.9764, 0.5321, 0.9764, 0.429, 0.9925, 0.429, 0.9925, 0.5321, 0.1167, 0.5607, 0.1167, 0.6638, 0.1006, 0.6638, 0.1006, 0.5607, 0.1787, 0.5607, 0.1787, 0.6597, 0.1626, 0.6597, 0.1626, 0.5607, 0.1477, 0.5607, 0.1477, 0.6601, 0.1316, 0.6601, 0.1316, 0.5607, 0.9764, 0.1068, 0.9764, 0.00746, 0.9925, 0.00746, 0.9925, 0.1068])
me_plane_002.materials.append(mat_material_001)
me_plane_002.update()

# ---- objects
ob_armario = bpy.data.objects.new('Armario', me_cube_001)
ob_suporte = bpy.data.objects.new('Suporte', me_cube_002)
ob_cabide = bpy.data.objects.new('Cabide', me_cylinder)
ob_cabide_2 = bpy.data.objects.new('Cabide 2', me_cylinder_001)
ob_cabide_3 = bpy.data.objects.new('Cabide 3', me_cylinder_002)
ob_camisa_1 = bpy.data.objects.new('Camisa 1', me_plane)
ob_camisa_2 = bpy.data.objects.new('Camisa 2', me_plane_001)
ob_camisa_3 = bpy.data.objects.new('Camisa 3', me_plane_002)

# ---- transforms, parenting, visibility, modifiers, constraints
ob_armario.location = (0.0, 0.0, 1.01)
ob_suporte.location = (-0.5135, -1.441, 7.443)
ob_suporte.scale = (0.2224, 2.485, 0.09146)
ob_cabide.location = (-0.5135, 0.3634, 7.177)
ob_cabide.rotation_euler = (1.571, -0.0, 0.0)
ob_cabide.scale = (1.0, 1.0, 0.5043)
ob_cabide_2.location = (-0.5135, -1.214, 7.177)
ob_cabide_2.rotation_euler = (1.571, -0.0, 0.0)
ob_cabide_2.scale = (1.0, 1.0, 0.4823)
ob_cabide_3.location = (-0.5135, -2.953, 7.177)
ob_cabide_3.rotation_euler = (1.571, -0.0, 0.0)
ob_cabide_3.scale = (1.0, 1.0, 0.5624)
ob_camisa_1.location = (-0.5163, 0.2578, 6.287)
ob_camisa_1.rotation_euler = (1.571, -1.571, 0.0)
ob_camisa_1.scale = (1.0, 0.7711, 1.0)
ob_camisa_2.location = (-0.5163, -1.27, 6.287)
ob_camisa_2.rotation_euler = (1.571, -1.571, 0.0)
ob_camisa_2.scale = (1.0, 0.7711, 1.0)
ob_camisa_3.location = (-0.5163, -3.004, 6.287)
ob_camisa_3.rotation_euler = (1.571, -1.571, 0.0)
ob_camisa_3.scale = (1.0, 0.7711, 1.0)

# ---- collection membership
col_collection.objects.link(ob_armario)
col_collection.objects.link(ob_suporte)
col_collection.objects.link(ob_cabide)
col_collection.objects.link(ob_cabide_2)
col_collection.objects.link(ob_cabide_3)
col_collection.objects.link(ob_camisa_1)
col_collection.objects.link(ob_camisa_2)
col_collection.objects.link(ob_camisa_3)

# ---- scene / render settings (as saved in the file)
scene.frame_start = 1; scene.frame_end = 250; scene.frame_set(1)
scene.render.engine = 'BLENDER_EEVEE_NEXT'
scene.render.bake_bias = 0.0
scene.render.bake_samples = 0
scene.cycles.sampling_pattern = 'TABULATED_SOBOL'
bpy.context.view_layer.update()

# ---- added for rendering (the .blend has no active camera and no usable light): camera, sun
cam_auto = bpy.data.cameras.new('AutoCamera')
cam_auto.lens = 50.0
cam_auto.sensor_width = 36.0
cam_auto.clip_end = 1000.0
ob_auto_camera = bpy.data.objects.new('AutoCamera', cam_auto)
scene.collection.objects.link(ob_auto_camera)
ob_auto_camera.location = (9.05888, -12.6699, 11.4247)
ob_auto_camera.rotation_euler = (1.09748, -7.21219e-08, 0.694738)
scene.camera = ob_auto_camera
light_auto_sun = bpy.data.lights.new('AutoSun', 'SUN')
light_auto_sun.energy = 3.0
light_auto_sun.angle = 0.0523599
ob_auto_sun = bpy.data.objects.new('AutoSun', light_auto_sun)
scene.collection.objects.link(ob_auto_sun)
ob_auto_sun.rotation_euler = (0.872665, 0.174533, 0.523599)
bpy.context.view_layer.update()
